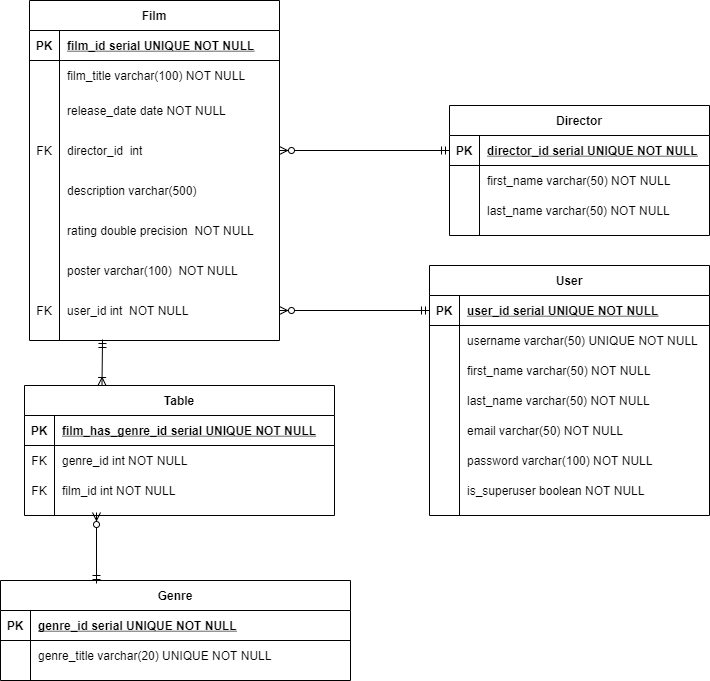

The diagram above was exported from draw.io. Its source (the exported page's mxGraphModel, read from the mxfile embedded in the PNG):
<mxGraphModel dx="1022" dy="345" grid="1" gridSize="10" guides="1" tooltips="1" connect="1" arrows="1" fold="1" page="1" pageScale="1" pageWidth="850" pageHeight="1100" math="0" shadow="0" extFonts="Permanent Marker^https://fonts.googleapis.com/css?family=Permanent+Marker">
  <root>
    <mxCell id="0" />
    <mxCell id="1" parent="0" />
    <mxCell id="C-vyLk0tnHw3VtMMgP7b-23" value="Film" style="shape=table;startSize=30;container=1;collapsible=1;childLayout=tableLayout;fixedRows=1;rowLines=0;fontStyle=1;align=center;resizeLast=1;" parent="1" vertex="1">
      <mxGeometry x="120" y="120" width="250" height="340" as="geometry" />
    </mxCell>
    <mxCell id="C-vyLk0tnHw3VtMMgP7b-24" value="" style="shape=partialRectangle;collapsible=0;dropTarget=0;pointerEvents=0;fillColor=none;points=[[0,0.5],[1,0.5]];portConstraint=eastwest;top=0;left=0;right=0;bottom=1;" parent="C-vyLk0tnHw3VtMMgP7b-23" vertex="1">
      <mxGeometry y="30" width="250" height="30" as="geometry" />
    </mxCell>
    <mxCell id="C-vyLk0tnHw3VtMMgP7b-25" value="PK" style="shape=partialRectangle;overflow=hidden;connectable=0;fillColor=none;top=0;left=0;bottom=0;right=0;fontStyle=1;" parent="C-vyLk0tnHw3VtMMgP7b-24" vertex="1">
      <mxGeometry width="30" height="30" as="geometry" />
    </mxCell>
    <mxCell id="C-vyLk0tnHw3VtMMgP7b-26" value="film_id serial UNIQUE NOT NULL " style="shape=partialRectangle;overflow=hidden;connectable=0;fillColor=none;top=0;left=0;bottom=0;right=0;align=left;spacingLeft=6;fontStyle=5;" parent="C-vyLk0tnHw3VtMMgP7b-24" vertex="1">
      <mxGeometry x="30" width="220" height="30" as="geometry" />
    </mxCell>
    <mxCell id="C-vyLk0tnHw3VtMMgP7b-27" value="" style="shape=partialRectangle;collapsible=0;dropTarget=0;pointerEvents=0;fillColor=none;points=[[0,0.5],[1,0.5]];portConstraint=eastwest;top=0;left=0;right=0;bottom=0;" parent="C-vyLk0tnHw3VtMMgP7b-23" vertex="1">
      <mxGeometry y="60" width="250" height="30" as="geometry" />
    </mxCell>
    <mxCell id="C-vyLk0tnHw3VtMMgP7b-28" value="" style="shape=partialRectangle;overflow=hidden;connectable=0;fillColor=none;top=0;left=0;bottom=0;right=0;" parent="C-vyLk0tnHw3VtMMgP7b-27" vertex="1">
      <mxGeometry width="30" height="30" as="geometry" />
    </mxCell>
    <mxCell id="C-vyLk0tnHw3VtMMgP7b-29" value="film_title varchar(100) NOT NULL" style="shape=partialRectangle;overflow=hidden;connectable=0;fillColor=none;top=0;left=0;bottom=0;right=0;align=left;spacingLeft=6;" parent="C-vyLk0tnHw3VtMMgP7b-27" vertex="1">
      <mxGeometry x="30" width="220" height="30" as="geometry" />
    </mxCell>
    <mxCell id="O8vE8Z5v3ijYkx5NrOKx-2" value="" style="shape=partialRectangle;collapsible=0;dropTarget=0;pointerEvents=0;fillColor=none;points=[[0,0.5],[1,0.5]];portConstraint=eastwest;top=0;left=0;right=0;bottom=0;" parent="C-vyLk0tnHw3VtMMgP7b-23" vertex="1">
      <mxGeometry y="90" width="250" height="40" as="geometry" />
    </mxCell>
    <mxCell id="O8vE8Z5v3ijYkx5NrOKx-3" value="" style="shape=partialRectangle;overflow=hidden;connectable=0;fillColor=none;top=0;left=0;bottom=0;right=0;" parent="O8vE8Z5v3ijYkx5NrOKx-2" vertex="1">
      <mxGeometry width="30" height="40" as="geometry" />
    </mxCell>
    <mxCell id="O8vE8Z5v3ijYkx5NrOKx-4" value="release_date date NOT NULL" style="shape=partialRectangle;overflow=hidden;connectable=0;fillColor=none;top=0;left=0;bottom=0;right=0;align=left;spacingLeft=6;" parent="O8vE8Z5v3ijYkx5NrOKx-2" vertex="1">
      <mxGeometry x="30" width="220" height="40" as="geometry" />
    </mxCell>
    <mxCell id="O8vE8Z5v3ijYkx5NrOKx-92" value="" style="shape=partialRectangle;collapsible=0;dropTarget=0;pointerEvents=0;fillColor=none;points=[[0,0.5],[1,0.5]];portConstraint=eastwest;top=0;left=0;right=0;bottom=0;" parent="C-vyLk0tnHw3VtMMgP7b-23" vertex="1">
      <mxGeometry y="130" width="250" height="40" as="geometry" />
    </mxCell>
    <mxCell id="O8vE8Z5v3ijYkx5NrOKx-93" value="FK" style="shape=partialRectangle;overflow=hidden;connectable=0;fillColor=none;top=0;left=0;bottom=0;right=0;" parent="O8vE8Z5v3ijYkx5NrOKx-92" vertex="1">
      <mxGeometry width="30" height="40" as="geometry" />
    </mxCell>
    <mxCell id="O8vE8Z5v3ijYkx5NrOKx-94" value="director_id  int " style="shape=partialRectangle;overflow=hidden;connectable=0;fillColor=none;top=0;left=0;bottom=0;right=0;align=left;spacingLeft=6;" parent="O8vE8Z5v3ijYkx5NrOKx-92" vertex="1">
      <mxGeometry x="30" width="220" height="40" as="geometry" />
    </mxCell>
    <mxCell id="O8vE8Z5v3ijYkx5NrOKx-11" value="" style="shape=partialRectangle;collapsible=0;dropTarget=0;pointerEvents=0;fillColor=none;points=[[0,0.5],[1,0.5]];portConstraint=eastwest;top=0;left=0;right=0;bottom=0;" parent="C-vyLk0tnHw3VtMMgP7b-23" vertex="1">
      <mxGeometry y="170" width="250" height="40" as="geometry" />
    </mxCell>
    <mxCell id="O8vE8Z5v3ijYkx5NrOKx-12" value="" style="shape=partialRectangle;overflow=hidden;connectable=0;fillColor=none;top=0;left=0;bottom=0;right=0;" parent="O8vE8Z5v3ijYkx5NrOKx-11" vertex="1">
      <mxGeometry width="30" height="40" as="geometry" />
    </mxCell>
    <mxCell id="O8vE8Z5v3ijYkx5NrOKx-13" value="description varchar(500) " style="shape=partialRectangle;overflow=hidden;connectable=0;fillColor=none;top=0;left=0;bottom=0;right=0;align=left;spacingLeft=6;" parent="O8vE8Z5v3ijYkx5NrOKx-11" vertex="1">
      <mxGeometry x="30" width="220" height="40" as="geometry" />
    </mxCell>
    <mxCell id="O8vE8Z5v3ijYkx5NrOKx-14" value="" style="shape=partialRectangle;collapsible=0;dropTarget=0;pointerEvents=0;fillColor=none;points=[[0,0.5],[1,0.5]];portConstraint=eastwest;top=0;left=0;right=0;bottom=0;" parent="C-vyLk0tnHw3VtMMgP7b-23" vertex="1">
      <mxGeometry y="210" width="250" height="40" as="geometry" />
    </mxCell>
    <mxCell id="O8vE8Z5v3ijYkx5NrOKx-15" value="" style="shape=partialRectangle;overflow=hidden;connectable=0;fillColor=none;top=0;left=0;bottom=0;right=0;" parent="O8vE8Z5v3ijYkx5NrOKx-14" vertex="1">
      <mxGeometry width="30" height="40" as="geometry" />
    </mxCell>
    <mxCell id="O8vE8Z5v3ijYkx5NrOKx-16" value="rating double precision  NOT NULL" style="shape=partialRectangle;overflow=hidden;connectable=0;fillColor=none;top=0;left=0;bottom=0;right=0;align=left;spacingLeft=6;" parent="O8vE8Z5v3ijYkx5NrOKx-14" vertex="1">
      <mxGeometry x="30" width="220" height="40" as="geometry" />
    </mxCell>
    <mxCell id="O8vE8Z5v3ijYkx5NrOKx-17" value="" style="shape=partialRectangle;collapsible=0;dropTarget=0;pointerEvents=0;fillColor=none;points=[[0,0.5],[1,0.5]];portConstraint=eastwest;top=0;left=0;right=0;bottom=0;" parent="C-vyLk0tnHw3VtMMgP7b-23" vertex="1">
      <mxGeometry y="250" width="250" height="40" as="geometry" />
    </mxCell>
    <mxCell id="O8vE8Z5v3ijYkx5NrOKx-18" value="" style="shape=partialRectangle;overflow=hidden;connectable=0;fillColor=none;top=0;left=0;bottom=0;right=0;" parent="O8vE8Z5v3ijYkx5NrOKx-17" vertex="1">
      <mxGeometry width="30" height="40" as="geometry" />
    </mxCell>
    <mxCell id="O8vE8Z5v3ijYkx5NrOKx-19" value="poster varchar(100)  NOT NULL" style="shape=partialRectangle;overflow=hidden;connectable=0;fillColor=none;top=0;left=0;bottom=0;right=0;align=left;spacingLeft=6;" parent="O8vE8Z5v3ijYkx5NrOKx-17" vertex="1">
      <mxGeometry x="30" width="220" height="40" as="geometry" />
    </mxCell>
    <mxCell id="O8vE8Z5v3ijYkx5NrOKx-42" value="" style="shape=partialRectangle;collapsible=0;dropTarget=0;pointerEvents=0;fillColor=none;points=[[0,0.5],[1,0.5]];portConstraint=eastwest;top=0;left=0;right=0;bottom=0;" parent="C-vyLk0tnHw3VtMMgP7b-23" vertex="1">
      <mxGeometry y="290" width="250" height="40" as="geometry" />
    </mxCell>
    <mxCell id="O8vE8Z5v3ijYkx5NrOKx-43" value="FK" style="shape=partialRectangle;overflow=hidden;connectable=0;fillColor=none;top=0;left=0;bottom=0;right=0;" parent="O8vE8Z5v3ijYkx5NrOKx-42" vertex="1">
      <mxGeometry width="30" height="40" as="geometry" />
    </mxCell>
    <mxCell id="O8vE8Z5v3ijYkx5NrOKx-44" value="user_id int  NOT NULL" style="shape=partialRectangle;overflow=hidden;connectable=0;fillColor=none;top=0;left=0;bottom=0;right=0;align=left;spacingLeft=6;" parent="O8vE8Z5v3ijYkx5NrOKx-42" vertex="1">
      <mxGeometry x="30" width="220" height="40" as="geometry" />
    </mxCell>
    <mxCell id="O8vE8Z5v3ijYkx5NrOKx-20" value="User" style="shape=table;startSize=30;container=1;collapsible=1;childLayout=tableLayout;fixedRows=1;rowLines=0;fontStyle=1;align=center;resizeLast=1;" parent="1" vertex="1">
      <mxGeometry x="520" y="385" width="280" height="250" as="geometry" />
    </mxCell>
    <mxCell id="O8vE8Z5v3ijYkx5NrOKx-21" value="" style="shape=partialRectangle;collapsible=0;dropTarget=0;pointerEvents=0;fillColor=none;top=0;left=0;bottom=1;right=0;points=[[0,0.5],[1,0.5]];portConstraint=eastwest;" parent="O8vE8Z5v3ijYkx5NrOKx-20" vertex="1">
      <mxGeometry y="30" width="280" height="30" as="geometry" />
    </mxCell>
    <mxCell id="O8vE8Z5v3ijYkx5NrOKx-22" value="PK" style="shape=partialRectangle;connectable=0;fillColor=none;top=0;left=0;bottom=0;right=0;fontStyle=1;overflow=hidden;" parent="O8vE8Z5v3ijYkx5NrOKx-21" vertex="1">
      <mxGeometry width="30" height="30" as="geometry" />
    </mxCell>
    <mxCell id="O8vE8Z5v3ijYkx5NrOKx-23" value="user_id serial UNIQUE NOT NULL" style="shape=partialRectangle;connectable=0;fillColor=none;top=0;left=0;bottom=0;right=0;align=left;spacingLeft=6;fontStyle=5;overflow=hidden;" parent="O8vE8Z5v3ijYkx5NrOKx-21" vertex="1">
      <mxGeometry x="30" width="250" height="30" as="geometry" />
    </mxCell>
    <mxCell id="O8vE8Z5v3ijYkx5NrOKx-24" value="" style="shape=partialRectangle;collapsible=0;dropTarget=0;pointerEvents=0;fillColor=none;top=0;left=0;bottom=0;right=0;points=[[0,0.5],[1,0.5]];portConstraint=eastwest;" parent="O8vE8Z5v3ijYkx5NrOKx-20" vertex="1">
      <mxGeometry y="60" width="280" height="30" as="geometry" />
    </mxCell>
    <mxCell id="O8vE8Z5v3ijYkx5NrOKx-25" value="" style="shape=partialRectangle;connectable=0;fillColor=none;top=0;left=0;bottom=0;right=0;editable=1;overflow=hidden;" parent="O8vE8Z5v3ijYkx5NrOKx-24" vertex="1">
      <mxGeometry width="30" height="30" as="geometry" />
    </mxCell>
    <mxCell id="O8vE8Z5v3ijYkx5NrOKx-26" value="username varchar(50) UNIQUE NOT NULL" style="shape=partialRectangle;connectable=0;fillColor=none;top=0;left=0;bottom=0;right=0;align=left;spacingLeft=6;overflow=hidden;" parent="O8vE8Z5v3ijYkx5NrOKx-24" vertex="1">
      <mxGeometry x="30" width="250" height="30" as="geometry" />
    </mxCell>
    <mxCell id="O8vE8Z5v3ijYkx5NrOKx-27" value="" style="shape=partialRectangle;collapsible=0;dropTarget=0;pointerEvents=0;fillColor=none;top=0;left=0;bottom=0;right=0;points=[[0,0.5],[1,0.5]];portConstraint=eastwest;" parent="O8vE8Z5v3ijYkx5NrOKx-20" vertex="1">
      <mxGeometry y="90" width="280" height="30" as="geometry" />
    </mxCell>
    <mxCell id="O8vE8Z5v3ijYkx5NrOKx-28" value="" style="shape=partialRectangle;connectable=0;fillColor=none;top=0;left=0;bottom=0;right=0;editable=1;overflow=hidden;" parent="O8vE8Z5v3ijYkx5NrOKx-27" vertex="1">
      <mxGeometry width="30" height="30" as="geometry" />
    </mxCell>
    <mxCell id="O8vE8Z5v3ijYkx5NrOKx-29" value="first_name varchar(50) NOT NULL" style="shape=partialRectangle;connectable=0;fillColor=none;top=0;left=0;bottom=0;right=0;align=left;spacingLeft=6;overflow=hidden;" parent="O8vE8Z5v3ijYkx5NrOKx-27" vertex="1">
      <mxGeometry x="30" width="250" height="30" as="geometry" />
    </mxCell>
    <mxCell id="O8vE8Z5v3ijYkx5NrOKx-30" value="" style="shape=partialRectangle;collapsible=0;dropTarget=0;pointerEvents=0;fillColor=none;top=0;left=0;bottom=0;right=0;points=[[0,0.5],[1,0.5]];portConstraint=eastwest;" parent="O8vE8Z5v3ijYkx5NrOKx-20" vertex="1">
      <mxGeometry y="120" width="280" height="30" as="geometry" />
    </mxCell>
    <mxCell id="O8vE8Z5v3ijYkx5NrOKx-31" value="" style="shape=partialRectangle;connectable=0;fillColor=none;top=0;left=0;bottom=0;right=0;editable=1;overflow=hidden;" parent="O8vE8Z5v3ijYkx5NrOKx-30" vertex="1">
      <mxGeometry width="30" height="30" as="geometry" />
    </mxCell>
    <mxCell id="O8vE8Z5v3ijYkx5NrOKx-32" value="last_name varchar(50) NOT NULL" style="shape=partialRectangle;connectable=0;fillColor=none;top=0;left=0;bottom=0;right=0;align=left;spacingLeft=6;overflow=hidden;" parent="O8vE8Z5v3ijYkx5NrOKx-30" vertex="1">
      <mxGeometry x="30" width="250" height="30" as="geometry" />
    </mxCell>
    <mxCell id="O8vE8Z5v3ijYkx5NrOKx-96" value="" style="shape=partialRectangle;collapsible=0;dropTarget=0;pointerEvents=0;fillColor=none;top=0;left=0;bottom=0;right=0;points=[[0,0.5],[1,0.5]];portConstraint=eastwest;" parent="O8vE8Z5v3ijYkx5NrOKx-20" vertex="1">
      <mxGeometry y="150" width="280" height="30" as="geometry" />
    </mxCell>
    <mxCell id="O8vE8Z5v3ijYkx5NrOKx-97" value="" style="shape=partialRectangle;connectable=0;fillColor=none;top=0;left=0;bottom=0;right=0;editable=1;overflow=hidden;" parent="O8vE8Z5v3ijYkx5NrOKx-96" vertex="1">
      <mxGeometry width="30" height="30" as="geometry" />
    </mxCell>
    <mxCell id="O8vE8Z5v3ijYkx5NrOKx-98" value="email varchar(50) NOT NULL" style="shape=partialRectangle;connectable=0;fillColor=none;top=0;left=0;bottom=0;right=0;align=left;spacingLeft=6;overflow=hidden;" parent="O8vE8Z5v3ijYkx5NrOKx-96" vertex="1">
      <mxGeometry x="30" width="250" height="30" as="geometry" />
    </mxCell>
    <mxCell id="O8vE8Z5v3ijYkx5NrOKx-33" value="" style="shape=partialRectangle;collapsible=0;dropTarget=0;pointerEvents=0;fillColor=none;top=0;left=0;bottom=0;right=0;points=[[0,0.5],[1,0.5]];portConstraint=eastwest;" parent="O8vE8Z5v3ijYkx5NrOKx-20" vertex="1">
      <mxGeometry y="180" width="280" height="30" as="geometry" />
    </mxCell>
    <mxCell id="O8vE8Z5v3ijYkx5NrOKx-34" value="" style="shape=partialRectangle;connectable=0;fillColor=none;top=0;left=0;bottom=0;right=0;editable=1;overflow=hidden;" parent="O8vE8Z5v3ijYkx5NrOKx-33" vertex="1">
      <mxGeometry width="30" height="30" as="geometry" />
    </mxCell>
    <mxCell id="O8vE8Z5v3ijYkx5NrOKx-35" value="password varchar(100) NOT NULL" style="shape=partialRectangle;connectable=0;fillColor=none;top=0;left=0;bottom=0;right=0;align=left;spacingLeft=6;overflow=hidden;" parent="O8vE8Z5v3ijYkx5NrOKx-33" vertex="1">
      <mxGeometry x="30" width="250" height="30" as="geometry" />
    </mxCell>
    <mxCell id="O8vE8Z5v3ijYkx5NrOKx-36" value="" style="shape=partialRectangle;collapsible=0;dropTarget=0;pointerEvents=0;fillColor=none;top=0;left=0;bottom=0;right=0;points=[[0,0.5],[1,0.5]];portConstraint=eastwest;" parent="O8vE8Z5v3ijYkx5NrOKx-20" vertex="1">
      <mxGeometry y="210" width="280" height="30" as="geometry" />
    </mxCell>
    <mxCell id="O8vE8Z5v3ijYkx5NrOKx-37" value="" style="shape=partialRectangle;connectable=0;fillColor=none;top=0;left=0;bottom=0;right=0;editable=1;overflow=hidden;" parent="O8vE8Z5v3ijYkx5NrOKx-36" vertex="1">
      <mxGeometry width="30" height="30" as="geometry" />
    </mxCell>
    <mxCell id="O8vE8Z5v3ijYkx5NrOKx-38" value="is_superuser boolean NOT NULL" style="shape=partialRectangle;connectable=0;fillColor=none;top=0;left=0;bottom=0;right=0;align=left;spacingLeft=6;overflow=hidden;" parent="O8vE8Z5v3ijYkx5NrOKx-36" vertex="1">
      <mxGeometry x="30" width="250" height="30" as="geometry" />
    </mxCell>
    <mxCell id="O8vE8Z5v3ijYkx5NrOKx-45" value="" style="fontSize=12;html=1;endArrow=ERzeroToMany;startArrow=ERmandOne;entryX=1;entryY=0.5;entryDx=0;entryDy=0;exitX=0;exitY=0.5;exitDx=0;exitDy=0;" parent="1" source="O8vE8Z5v3ijYkx5NrOKx-21" target="O8vE8Z5v3ijYkx5NrOKx-42" edge="1">
      <mxGeometry width="100" height="100" relative="1" as="geometry">
        <mxPoint x="450" y="470" as="sourcePoint" />
        <mxPoint x="550" y="370" as="targetPoint" />
      </mxGeometry>
    </mxCell>
    <mxCell id="O8vE8Z5v3ijYkx5NrOKx-48" value="Genre" style="shape=table;startSize=30;container=1;collapsible=1;childLayout=tableLayout;fixedRows=1;rowLines=0;fontStyle=1;align=center;resizeLast=1;" parent="1" vertex="1">
      <mxGeometry x="91" y="700" width="350" height="100" as="geometry" />
    </mxCell>
    <mxCell id="O8vE8Z5v3ijYkx5NrOKx-49" value="" style="shape=partialRectangle;collapsible=0;dropTarget=0;pointerEvents=0;fillColor=none;top=0;left=0;bottom=1;right=0;points=[[0,0.5],[1,0.5]];portConstraint=eastwest;" parent="O8vE8Z5v3ijYkx5NrOKx-48" vertex="1">
      <mxGeometry y="30" width="350" height="30" as="geometry" />
    </mxCell>
    <mxCell id="O8vE8Z5v3ijYkx5NrOKx-50" value="PK" style="shape=partialRectangle;connectable=0;fillColor=none;top=0;left=0;bottom=0;right=0;fontStyle=1;overflow=hidden;" parent="O8vE8Z5v3ijYkx5NrOKx-49" vertex="1">
      <mxGeometry width="30" height="30" as="geometry" />
    </mxCell>
    <mxCell id="O8vE8Z5v3ijYkx5NrOKx-51" value="genre_id serial UNIQUE NOT NULL" style="shape=partialRectangle;connectable=0;fillColor=none;top=0;left=0;bottom=0;right=0;align=left;spacingLeft=6;fontStyle=5;overflow=hidden;" parent="O8vE8Z5v3ijYkx5NrOKx-49" vertex="1">
      <mxGeometry x="30" width="320" height="30" as="geometry" />
    </mxCell>
    <mxCell id="O8vE8Z5v3ijYkx5NrOKx-52" value="" style="shape=partialRectangle;collapsible=0;dropTarget=0;pointerEvents=0;fillColor=none;top=0;left=0;bottom=0;right=0;points=[[0,0.5],[1,0.5]];portConstraint=eastwest;" parent="O8vE8Z5v3ijYkx5NrOKx-48" vertex="1">
      <mxGeometry y="60" width="350" height="30" as="geometry" />
    </mxCell>
    <mxCell id="O8vE8Z5v3ijYkx5NrOKx-53" value="" style="shape=partialRectangle;connectable=0;fillColor=none;top=0;left=0;bottom=0;right=0;editable=1;overflow=hidden;" parent="O8vE8Z5v3ijYkx5NrOKx-52" vertex="1">
      <mxGeometry width="30" height="30" as="geometry" />
    </mxCell>
    <mxCell id="O8vE8Z5v3ijYkx5NrOKx-54" value="genre_title varchar(20) UNIQUE NOT NULL" style="shape=partialRectangle;connectable=0;fillColor=none;top=0;left=0;bottom=0;right=0;align=left;spacingLeft=6;overflow=hidden;" parent="O8vE8Z5v3ijYkx5NrOKx-52" vertex="1">
      <mxGeometry x="30" width="320" height="30" as="geometry" />
    </mxCell>
    <mxCell id="O8vE8Z5v3ijYkx5NrOKx-77" value="" style="fontSize=12;html=1;endArrow=ERzeroToMany;startArrow=ERmandOne;" parent="1" edge="1">
      <mxGeometry width="100" height="100" relative="1" as="geometry">
        <mxPoint x="187" y="703" as="sourcePoint" />
        <mxPoint x="187" y="632" as="targetPoint" />
      </mxGeometry>
    </mxCell>
    <mxCell id="O8vE8Z5v3ijYkx5NrOKx-79" value="Director" style="shape=table;startSize=30;container=1;collapsible=1;childLayout=tableLayout;fixedRows=1;rowLines=0;fontStyle=1;align=center;resizeLast=1;" parent="1" vertex="1">
      <mxGeometry x="540" y="225" width="260" height="130" as="geometry" />
    </mxCell>
    <mxCell id="O8vE8Z5v3ijYkx5NrOKx-80" value="" style="shape=partialRectangle;collapsible=0;dropTarget=0;pointerEvents=0;fillColor=none;top=0;left=0;bottom=1;right=0;points=[[0,0.5],[1,0.5]];portConstraint=eastwest;" parent="O8vE8Z5v3ijYkx5NrOKx-79" vertex="1">
      <mxGeometry y="30" width="260" height="30" as="geometry" />
    </mxCell>
    <mxCell id="O8vE8Z5v3ijYkx5NrOKx-81" value="PK" style="shape=partialRectangle;connectable=0;fillColor=none;top=0;left=0;bottom=0;right=0;fontStyle=1;overflow=hidden;" parent="O8vE8Z5v3ijYkx5NrOKx-80" vertex="1">
      <mxGeometry width="30" height="30" as="geometry" />
    </mxCell>
    <mxCell id="O8vE8Z5v3ijYkx5NrOKx-82" value="director_id serial UNIQUE NOT NULL" style="shape=partialRectangle;connectable=0;fillColor=none;top=0;left=0;bottom=0;right=0;align=left;spacingLeft=6;fontStyle=5;overflow=hidden;" parent="O8vE8Z5v3ijYkx5NrOKx-80" vertex="1">
      <mxGeometry x="30" width="230" height="30" as="geometry" />
    </mxCell>
    <mxCell id="O8vE8Z5v3ijYkx5NrOKx-83" value="" style="shape=partialRectangle;collapsible=0;dropTarget=0;pointerEvents=0;fillColor=none;top=0;left=0;bottom=0;right=0;points=[[0,0.5],[1,0.5]];portConstraint=eastwest;" parent="O8vE8Z5v3ijYkx5NrOKx-79" vertex="1">
      <mxGeometry y="60" width="260" height="30" as="geometry" />
    </mxCell>
    <mxCell id="O8vE8Z5v3ijYkx5NrOKx-84" value="" style="shape=partialRectangle;connectable=0;fillColor=none;top=0;left=0;bottom=0;right=0;editable=1;overflow=hidden;" parent="O8vE8Z5v3ijYkx5NrOKx-83" vertex="1">
      <mxGeometry width="30" height="30" as="geometry" />
    </mxCell>
    <mxCell id="O8vE8Z5v3ijYkx5NrOKx-85" value="first_name varchar(50) NOT NULL" style="shape=partialRectangle;connectable=0;fillColor=none;top=0;left=0;bottom=0;right=0;align=left;spacingLeft=6;overflow=hidden;" parent="O8vE8Z5v3ijYkx5NrOKx-83" vertex="1">
      <mxGeometry x="30" width="230" height="30" as="geometry" />
    </mxCell>
    <mxCell id="O8vE8Z5v3ijYkx5NrOKx-86" value="" style="shape=partialRectangle;collapsible=0;dropTarget=0;pointerEvents=0;fillColor=none;top=0;left=0;bottom=0;right=0;points=[[0,0.5],[1,0.5]];portConstraint=eastwest;" parent="O8vE8Z5v3ijYkx5NrOKx-79" vertex="1">
      <mxGeometry y="90" width="260" height="30" as="geometry" />
    </mxCell>
    <mxCell id="O8vE8Z5v3ijYkx5NrOKx-87" value="" style="shape=partialRectangle;connectable=0;fillColor=none;top=0;left=0;bottom=0;right=0;editable=1;overflow=hidden;" parent="O8vE8Z5v3ijYkx5NrOKx-86" vertex="1">
      <mxGeometry width="30" height="30" as="geometry" />
    </mxCell>
    <mxCell id="O8vE8Z5v3ijYkx5NrOKx-88" value="last_name varchar(50) NOT NULL" style="shape=partialRectangle;connectable=0;fillColor=none;top=0;left=0;bottom=0;right=0;align=left;spacingLeft=6;overflow=hidden;" parent="O8vE8Z5v3ijYkx5NrOKx-86" vertex="1">
      <mxGeometry x="30" width="230" height="30" as="geometry" />
    </mxCell>
    <mxCell id="O8vE8Z5v3ijYkx5NrOKx-95" value="" style="fontSize=12;html=1;endArrow=ERzeroToMany;startArrow=ERmandOne;exitX=0;exitY=0.5;exitDx=0;exitDy=0;entryX=1;entryY=0.5;entryDx=0;entryDy=0;" parent="1" source="O8vE8Z5v3ijYkx5NrOKx-80" target="O8vE8Z5v3ijYkx5NrOKx-92" edge="1">
      <mxGeometry width="100" height="100" relative="1" as="geometry">
        <mxPoint x="370" y="340" as="sourcePoint" />
        <mxPoint x="470" y="240" as="targetPoint" />
      </mxGeometry>
    </mxCell>
    <mxCell id="TXwVhZZ-0JThvjgGXIGs-1" value="Table" style="shape=table;startSize=30;container=1;collapsible=1;childLayout=tableLayout;fixedRows=1;rowLines=0;fontStyle=1;align=center;resizeLast=1;" vertex="1" parent="1">
      <mxGeometry x="115" y="505" width="310" height="130" as="geometry" />
    </mxCell>
    <mxCell id="TXwVhZZ-0JThvjgGXIGs-2" value="" style="shape=partialRectangle;collapsible=0;dropTarget=0;pointerEvents=0;fillColor=none;top=0;left=0;bottom=1;right=0;points=[[0,0.5],[1,0.5]];portConstraint=eastwest;" vertex="1" parent="TXwVhZZ-0JThvjgGXIGs-1">
      <mxGeometry y="30" width="310" height="30" as="geometry" />
    </mxCell>
    <mxCell id="TXwVhZZ-0JThvjgGXIGs-3" value="PK" style="shape=partialRectangle;connectable=0;fillColor=none;top=0;left=0;bottom=0;right=0;fontStyle=1;overflow=hidden;" vertex="1" parent="TXwVhZZ-0JThvjgGXIGs-2">
      <mxGeometry width="30" height="30" as="geometry" />
    </mxCell>
    <mxCell id="TXwVhZZ-0JThvjgGXIGs-4" value="film_has_genre_id serial UNIQUE NOT NULL" style="shape=partialRectangle;connectable=0;fillColor=none;top=0;left=0;bottom=0;right=0;align=left;spacingLeft=6;fontStyle=5;overflow=hidden;" vertex="1" parent="TXwVhZZ-0JThvjgGXIGs-2">
      <mxGeometry x="30" width="280" height="30" as="geometry" />
    </mxCell>
    <mxCell id="TXwVhZZ-0JThvjgGXIGs-5" value="" style="shape=partialRectangle;collapsible=0;dropTarget=0;pointerEvents=0;fillColor=none;top=0;left=0;bottom=0;right=0;points=[[0,0.5],[1,0.5]];portConstraint=eastwest;" vertex="1" parent="TXwVhZZ-0JThvjgGXIGs-1">
      <mxGeometry y="60" width="310" height="30" as="geometry" />
    </mxCell>
    <mxCell id="TXwVhZZ-0JThvjgGXIGs-6" value="FK" style="shape=partialRectangle;connectable=0;fillColor=none;top=0;left=0;bottom=0;right=0;editable=1;overflow=hidden;" vertex="1" parent="TXwVhZZ-0JThvjgGXIGs-5">
      <mxGeometry width="30" height="30" as="geometry" />
    </mxCell>
    <mxCell id="TXwVhZZ-0JThvjgGXIGs-7" value="genre_id int NOT NULL" style="shape=partialRectangle;connectable=0;fillColor=none;top=0;left=0;bottom=0;right=0;align=left;spacingLeft=6;overflow=hidden;" vertex="1" parent="TXwVhZZ-0JThvjgGXIGs-5">
      <mxGeometry x="30" width="280" height="30" as="geometry" />
    </mxCell>
    <mxCell id="TXwVhZZ-0JThvjgGXIGs-8" value="" style="shape=partialRectangle;collapsible=0;dropTarget=0;pointerEvents=0;fillColor=none;top=0;left=0;bottom=0;right=0;points=[[0,0.5],[1,0.5]];portConstraint=eastwest;" vertex="1" parent="TXwVhZZ-0JThvjgGXIGs-1">
      <mxGeometry y="90" width="310" height="30" as="geometry" />
    </mxCell>
    <mxCell id="TXwVhZZ-0JThvjgGXIGs-9" value="FK" style="shape=partialRectangle;connectable=0;fillColor=none;top=0;left=0;bottom=0;right=0;editable=1;overflow=hidden;" vertex="1" parent="TXwVhZZ-0JThvjgGXIGs-8">
      <mxGeometry width="30" height="30" as="geometry" />
    </mxCell>
    <mxCell id="TXwVhZZ-0JThvjgGXIGs-10" value="film_id int NOT NULL" style="shape=partialRectangle;connectable=0;fillColor=none;top=0;left=0;bottom=0;right=0;align=left;spacingLeft=6;overflow=hidden;" vertex="1" parent="TXwVhZZ-0JThvjgGXIGs-8">
      <mxGeometry x="30" width="280" height="30" as="geometry" />
    </mxCell>
    <mxCell id="TXwVhZZ-0JThvjgGXIGs-14" value="" style="fontSize=12;html=1;endArrow=ERoneToMany;startArrow=ERmandOne;entryX=0.25;entryY=0;entryDx=0;entryDy=0;" edge="1" parent="1" target="TXwVhZZ-0JThvjgGXIGs-1">
      <mxGeometry width="100" height="100" relative="1" as="geometry">
        <mxPoint x="193" y="459" as="sourcePoint" />
        <mxPoint x="252" y="510" as="targetPoint" />
      </mxGeometry>
    </mxCell>
  </root>
</mxGraphModel>